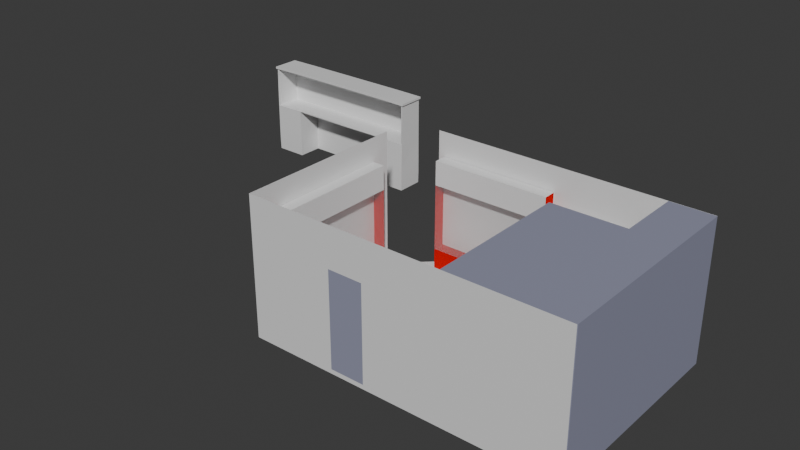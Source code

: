 # Source: Gudda_1.blend  (saved by Blender 4.2.66; exported with 4.5.12 LTS)
import bpy
from mathutils import Matrix  # noqa: F401  (used for matrix-valued properties, if any)

bpy.ops.wm.read_factory_settings(use_empty=True)
scene = bpy.context.scene
scene.name = 'Scene'

# ---- collections
col_x = bpy.data.collections.new('Ломбард'); scene.collection.children.link(col_x)

# ---- materials (node trees are filled in below, after node groups)
mat_redwood = bpy.data.materials.new('RedWood')
mat_redwood.alpha_threshold = 0.0
mat_redwood.use_transparent_shadow = False
mat_redwood.roughness = 0.5
mat_redwood.line_color = (0.0, 0.0, 0.0, 1.0)
mat_glasses = bpy.data.materials.new('Glasses')
mat_glasses.surface_render_method = 'BLENDED'
mat_glasses.blend_method = 'BLEND'
mat_glasses.alpha_threshold = 0.1541
mat_glasses.use_transparent_shadow = False
mat_glasses.roughness = 0.005442
mat_whitewood = bpy.data.materials.new('WhiteWood')
mat_newglass = bpy.data.materials.new('NewGlass')
mat_newglass.volume_intersection_method = 'ACCURATE'
mat_newglass.roughness = 0.04626
mat_graymetall = bpy.data.materials.new('GrayMetall')
mat_whitewall = bpy.data.materials.new('WhiteWall')
mat_grayglass = bpy.data.materials.new('GrayGlass')

# ---- material node trees
mat_redwood.use_nodes = True; mat_redwood.node_tree.nodes.clear()
_N = mat_redwood.node_tree.nodes; _L = mat_redwood.node_tree.links
n0 = _N.new('ShaderNodeOutputMaterial'); n0.name = 'Material Output'; n0.location = (300, 300)
n1 = _N.new('ShaderNodeBsdfPrincipled'); n1.name = 'Principled BSDF'; n1.location = (158, 96)
n1.inputs[0].default_value = (0.8024, 0.0, 0.02028, 1.0)
n1.inputs[3].default_value = 1.45
n2 = _N.new('ShaderNodeBsdfAnisotropic'); n2.name = 'Glossy BSDF'; n2.location = (-246, 307)
n2.distribution = 'GGX'
n2.inputs[0].default_value = (0.8003, 0.0, 0.001046, 1.0)
n2.inputs[1].default_value = 0.7385
n3 = _N.new('ShaderNodeBsdfDiffuse'); n3.name = 'Diffuse BSDF'; n3.location = (-248, 104)
n3.inputs[0].default_value = (0.8005, 0.0004819, 0.0, 1.0)
n4 = _N.new('ShaderNodeMixShader'); n4.name = 'Mix Shader'; n4.location = (2, 231)
_L.new(n2.outputs[0], n4.inputs[1])
_L.new(n3.outputs[0], n4.inputs[2])
_L.new(n4.outputs[0], n0.inputs[0])
n0.is_active_output = True
mat_glasses.use_nodes = True; mat_glasses.node_tree.nodes.clear()
_N = mat_glasses.node_tree.nodes; _L = mat_glasses.node_tree.links
n0 = _N.new('ShaderNodeOutputMaterial'); n0.name = 'Material Output'; n0.location = (300, 300)
n1 = _N.new('ShaderNodeBsdfGlass'); n1.name = 'Glass BSDF'; n1.location = (-103, 252)
n1.inputs[0].default_value = (0.8967, 0.9752, 1.0, 1.0)
n1.inputs[1].default_value = 0.04724
n1.inputs[2].default_value = 1.6
n2 = _N.new('ShaderNodeBsdfDiffuse'); n2.name = 'Diffuse BSDF'; n2.location = (-101, 52)
n2.inputs[0].default_value = (0.2281, 0.6034, 0.8009, 1.0)
n3 = _N.new('ShaderNodeMixShader'); n3.name = 'Mix Shader'; n3.location = (102, 258)
n3.inputs[0].default_value = 0.007874
_L.new(n2.outputs[0], n3.inputs[2])
_L.new(n1.outputs[0], n3.inputs[1])
_L.new(n3.outputs[0], n0.inputs[0])
n0.is_active_output = True
mat_whitewood.use_nodes = True; mat_whitewood.node_tree.nodes.clear()
_N = mat_whitewood.node_tree.nodes; _L = mat_whitewood.node_tree.links
n0 = _N.new('ShaderNodeBsdfPrincipled'); n0.name = 'Principled BSDF'; n0.location = (10, 300)
n1 = _N.new('ShaderNodeOutputMaterial'); n1.name = 'Material Output'; n1.location = (300, 300)
_L.new(n0.outputs[0], n1.inputs[0])
n1.is_active_output = True
mat_newglass.use_nodes = True; mat_newglass.node_tree.nodes.clear()
_N = mat_newglass.node_tree.nodes; _L = mat_newglass.node_tree.links
n0 = _N.new('ShaderNodeBsdfPrincipled'); n0.name = 'Principled BSDF'; n0.location = (10, 300)
n0.inputs[3].default_value = 3.5
n0.inputs[4].default_value = 0.1969
n1 = _N.new('ShaderNodeOutputMaterial'); n1.name = 'Material Output'; n1.location = (300, 300)
_L.new(n0.outputs[0], n1.inputs[0])
n1.is_active_output = True
mat_graymetall.use_nodes = True; mat_graymetall.node_tree.nodes.clear()
_N = mat_graymetall.node_tree.nodes; _L = mat_graymetall.node_tree.links
n0 = _N.new('ShaderNodeBsdfPrincipled'); n0.name = 'Principled BSDF'; n0.location = (10, 300)
n0.inputs[0].default_value = (0.2985, 0.3073, 0.4147, 1.0)
n1 = _N.new('ShaderNodeOutputMaterial'); n1.name = 'Material Output'; n1.location = (300, 300)
_L.new(n0.outputs[0], n1.inputs[0])
n1.is_active_output = True
mat_whitewall.use_nodes = True; mat_whitewall.node_tree.nodes.clear()
_N = mat_whitewall.node_tree.nodes; _L = mat_whitewall.node_tree.links
n0 = _N.new('ShaderNodeBsdfPrincipled'); n0.name = 'Principled BSDF'; n0.location = (10, 300)
n1 = _N.new('ShaderNodeOutputMaterial'); n1.name = 'Material Output'; n1.location = (300, 300)
_L.new(n0.outputs[0], n1.inputs[0])
n1.is_active_output = True
mat_grayglass.use_nodes = True; mat_grayglass.node_tree.nodes.clear()
_N = mat_grayglass.node_tree.nodes; _L = mat_grayglass.node_tree.links
n0 = _N.new('ShaderNodeBsdfPrincipled'); n0.name = 'Principled BSDF'; n0.location = (10, 300)
n0.inputs[0].default_value = (0.3933, 0.3684, 0.3994, 1.0)
n0.inputs[4].default_value = 0.8819
n1 = _N.new('ShaderNodeOutputMaterial'); n1.name = 'Material Output'; n1.location = (300, 300)
_L.new(n0.outputs[0], n1.inputs[0])
n1.is_active_output = True

# ---- world
world_world = bpy.data.worlds.new('World'); scene.world = world_world
world_world.use_nodes = True; world_world.node_tree.nodes.clear()
_N = world_world.node_tree.nodes; _L = world_world.node_tree.links
n0 = _N.new('ShaderNodeOutputWorld'); n0.name = 'World Output'; n0.location = (300, 300)
n1 = _N.new('ShaderNodeBackground'); n1.name = 'Background'; n1.location = (10, 300)
n1.inputs[0].default_value = (0.05088, 0.05088, 0.05088, 1.0)
_L.new(n1.outputs[0], n0.inputs[0])
n0.is_active_output = True
world_world.color = (0.05088, 0.05088, 0.05088)
world_world.sun_shadow_jitter_overblur = 0.0

# ---- meshes
me_cube = bpy.data.meshes.new('Cube')
me_cube.from_pydata([(6.72, 1.476, 2.041), (6.72, 1.476, -1.0), (6.72, -1.0, 2.041), (6.72, -1.0, -1.0), (-1.0, 1.476, 2.041), (-1.0, 1.476, -1.0), (-1.0, -1.0, 2.041), (-1.0, -1.0, -1.0), (6.72, -1.0, 4.151), (-1.0, -1.0, 4.151), (6.72, 1.476, 4.151), (-1.0, 1.476, 4.151), (-1.0, 1.476, 3.225), (6.72, 1.476, 3.225), (6.72, -1.0, 3.225), (-1.0, -1.0, 3.225), (2.79, -1.0, 4.151), (2.79, 1.476, 4.151), (2.79, -1.0, 3.225), (2.79, 1.476, 3.225), (2.327, 1.476, -1.0), (2.327, -1.0, -1.0)], [], [(19, 12, 11, 17), (3, 2, 6, 7, 21), (7, 6, 4, 5), (20, 1, 3, 21), (1, 0, 2, 3), (5, 4, 0, 1, 20), (17, 11, 9, 16), (18, 14, 8, 16), (12, 15, 9, 11), (14, 13, 10, 8), (0, 2, 6, 4), (2, 0, 13, 14), (4, 6, 15, 12), (6, 2, 14, 18, 15), (0, 4, 12, 19, 13), (15, 18, 16, 9), (10, 17, 16, 8), (13, 19, 17, 10), (5, 20, 21, 7)])
me_cube.polygons.foreach_set('material_index', [3, 0, 0, 0, 0, 0, 3, 3, 3, 3, 2, 2, 2, 2, 2, 3, 3, 3, 0])
_uv = me_cube.uv_layers.new(name='UVMap')
_uv.uv.foreach_set('vector', [0.625, 0.375, 0.625, 0.25, 0.625, 0.25, 0.625, 0.375, 0.375, 0.75, 0.625, 0.75, 0.625, 1.0, 0.375, 1.0, 0.375, 0.875, 0.375, 0.0, 0.625, 0.0, 0.625, 0.25, 0.375, 0.25, 0.25, 0.5, 0.375, 0.5, 0.375, 0.75, 0.25, 0.75, 0.375, 0.5, 0.625, 0.5, 0.625, 0.75, 0.375, 0.75, 0.375, 0.25, 0.625, 0.25, 0.625, 0.5, 0.375, 0.5, 0.375, 0.375, 0.75, 0.5, 0.875, 0.5, 0.875, 0.75, 0.75, 0.75, 0.625, 0.875, 0.625, 0.75, 0.625, 0.75, 0.625, 0.875, 0.625, 0.25, 0.625, 0.0, 0.625, 0.0, 0.625, 0.25, 0.625, 0.75, 0.625, 0.5, 0.625, 0.5, 0.625, 0.75, 0.0, 0.0, 0.0, 0.0, 0.0, 0.0, 0.0, 0.0, 0.625, 0.75, 0.625, 0.5, 0.625, 0.5, 0.625, 0.75, 0.625, 0.25, 0.625, 0.0, 0.625, 0.0, 0.625, 0.25, 0.625, 1.0, 0.625, 0.75, 0.625, 0.75, 0.625, 0.875, 0.625, 1.0, 0.625, 0.5, 0.625, 0.25, 0.625, 0.25, 0.625, 0.375, 0.625, 0.5, 0.625, 1.0, 0.625, 0.875, 0.625, 0.875, 0.625, 1.0, 0.625, 0.5, 0.75, 0.5, 0.75, 0.75, 0.625, 0.75, 0.625, 0.5, 0.625, 0.375, 0.625, 0.375, 0.625, 0.5, 0.125, 0.5, 0.25, 0.5, 0.25, 0.75, 0.125, 0.75])
me_cube.materials.append(mat_redwood)
me_cube.materials.append(mat_glasses)
me_cube.materials.append(mat_whitewood)
me_cube.materials.append(mat_newglass)
me_cube.use_mirror_vertex_groups = False
me_cube.update()
me_cube_001 = bpy.data.meshes.new('Cube.001')
me_cube_001.from_pydata([(0.2376, -1.0, -1.0), (0.2376, -1.0, 6.192), (10.17, -1.0, -1.0), (10.17, 1.0, -1.0), (0.2376, -1.0, 2.962), (10.17, 1.0, 2.962), (10.17, -1.0, 2.962), (1.974, -1.0, -1.0), (1.974, -1.0, 6.192), (1.974, 1.0, 2.962), (1.974, -1.0, 2.962), (5.897, -1.0, 2.962), (8.435, -1.0, -1.0), (8.435, -1.0, 2.962), (8.435, 1.0, -1.0), (8.435, 1.0, 2.962), (0.2376, 1.0, 0.9004), (0.2376, 1.0, -0.04979), (0.2376, -1.0, 0.9004), (0.2376, -1.0, -0.04979), (1.974, -1.0, -0.04979), (1.974, -1.0, 0.9004), (10.17, 1.0, -0.04979), (10.17, 1.0, 0.9004), (10.17, -1.0, -0.04979), (10.17, -1.0, 0.9004), (8.435, -1.0, -0.04979), (8.435, -1.0, 0.9004), (10.17, -1.0, 6.192), (8.435, -1.0, 6.192), (5.897, -1.0, 6.192), (0.2376, 1.0, -1.0), (0.2376, 1.0, 6.192), (1.974, 1.0, 6.192), (5.897, 1.0, 6.192), (5.897, 1.0, 2.962), (8.435, 1.0, 6.192), (10.17, 1.0, 6.192), (0.2376, 1.0, 2.962), (5.897, 1.0, -1.0), (1.974, 1.0, -1.0)], [], [(15, 36, 37, 5), (15, 13, 6, 5), (14, 15, 5, 23, 22, 3), (18, 4, 38, 16), (21, 10, 4, 18), (40, 31, 0, 7), (31, 17, 16, 38, 9, 40), (40, 9, 35, 39), (38, 4, 10, 9), (9, 10, 11, 35), (38, 32, 33, 9), (9, 33, 34, 35), (25, 6, 13, 27), (39, 35, 15, 14), (35, 11, 13, 15), (35, 34, 36, 15), (12, 2, 3, 14), (40, 9, 10, 21, 20, 7), (13, 15, 14, 12, 26, 27), (4, 1, 32, 38), (25, 23, 5, 6), (5, 37, 28, 6), (7, 20, 19, 0), (20, 21, 18, 19), (0, 19, 17, 31), (19, 18, 16, 17), (2, 3, 22, 24), (24, 22, 23, 25), (2, 24, 26, 12), (24, 25, 27, 26), (33, 32, 1, 8), (37, 36, 29, 28), (36, 34, 30, 29), (34, 33, 8, 30)])
me_cube_001.polygons.foreach_set('material_index', [0, 2, 0, 2, 2, 0, 0, 0, 2, 2, 0, 0, 2, 0, 2, 0, 0, 2, 2, 2, 2, 2, 2, 2, 2, 2, 2, 2, 2, 2, 2, 2, 2, 2])
_uv = me_cube_001.uv_layers.new(name='UVMap')
_uv.uv.foreach_set('vector', [0.0, 0.0, 0.0, 0.0, 0.0, 0.0, 0.0, 0.0, 0.3254, 0.5, 0.3254, 0.75, 0.375, 0.75, 0.375, 0.5, 0.375, 0.4504, 0.375, 0.4504, 0.375, 0.5, 0.375, 0.5, 0.375, 0.5, 0.375, 0.5, 0.375, 0.0, 0.375, 0.0, 0.375, 0.25, 0.375, 0.25, 0.0, 0.0, 0.0, 0.0, 0.0, 0.0, 0.0, 0.0, 0.0, 0.0, 0.0, 0.0, 0.0, 0.0, 0.0, 0.0, 0.375, 0.25, 0.375, 0.25, 0.375, 0.25, 0.375, 0.25, 0.375, 0.3132, 0.375, 0.3132, 0.375, 0.3132, 0.375, 0.3132, 0.375, 0.3965, 0.375, 0.3965, 0.125, 0.5, 0.125, 0.75, 0.1882, 0.75, 0.1882, 0.5, 0.1882, 0.5, 0.1882, 0.75, 0.2715, 0.75, 0.2715, 0.5, 0.0, 0.0, 0.0, 0.0, 0.0, 0.0, 0.0, 0.0, 0.0, 0.0, 0.0, 0.0, 0.0, 0.0, 0.0, 0.0, 0.0, 0.0, 0.0, 0.0, 0.0, 0.0, 0.0, 0.0, 0.375, 0.3965, 0.375, 0.3965, 0.375, 0.4504, 0.375, 0.4504, 0.2715, 0.5, 0.2715, 0.75, 0.3254, 0.75, 0.3254, 0.5, 0.0, 0.0, 0.0, 0.0, 0.0, 0.0, 0.0, 0.0, 0.0, 0.0, 0.0, 0.0, 0.0, 0.0, 0.0, 0.0, 0.0, 0.0, 0.0, 0.0, 0.0, 0.0, 0.0, 0.0, 0.0, 0.0, 0.0, 0.0, 0.0, 0.0, 0.0, 0.0, 0.0, 0.0, 0.0, 0.0, 0.0, 0.0, 0.0, 0.0, 0.0, 0.0, 0.0, 0.0, 0.0, 0.0, 0.0, 0.0, 0.0, 0.0, 0.0, 0.0, 0.0, 0.0, 0.0, 0.0, 0.375, 0.5, 0.625, 0.5, 0.625, 0.75, 0.375, 0.75, 0.0, 0.0, 0.0, 0.0, 0.0, 0.0, 0.0, 0.0, 0.0, 0.0, 0.0, 0.0, 0.0, 0.0, 0.0, 0.0, 0.375, 0.0, 0.375, 0.0, 0.375, 0.25, 0.375, 0.25, 0.375, 0.0, 0.375, 0.0, 0.375, 0.25, 0.375, 0.25, 0.0, 0.0, 0.0, 0.0, 0.0, 0.0, 0.0, 0.0, 0.0, 0.0, 0.0, 0.0, 0.0, 0.0, 0.0, 0.0, 0.0, 0.0, 0.0, 0.0, 0.0, 0.0, 0.0, 0.0, 0.0, 0.0, 0.0, 0.0, 0.0, 0.0, 0.0, 0.0, 0.8118, 0.5, 0.875, 0.5, 0.875, 0.75, 0.8118, 0.75, 0.625, 0.5, 0.6745, 0.5, 0.6745, 0.75, 0.625, 0.75, 0.6745, 0.5, 0.7285, 0.5, 0.7285, 0.75, 0.6745, 0.75, 0.7285, 0.5, 0.8118, 0.5, 0.8118, 0.75, 0.7285, 0.75])
me_cube_001.materials.append(mat_redwood)
me_cube_001.materials.append(mat_glasses)
me_cube_001.materials.append(mat_whitewood)
me_cube_001.materials.append(mat_newglass)
me_cube_001.update()
me_cube_002 = bpy.data.meshes.new('Cube.002')
me_cube_002.from_pydata([(10.17, -1.0, -1.0), (10.17, -1.0, 6.173), (10.17, 1.0, -1.0), (10.17, 1.0, 6.173), (10.17, 1.0, 2.988), (10.17, -1.0, 2.988), (12.07, 1.0, 6.173), (12.07, 1.0, -1.0), (12.07, -1.0, -1.0), (12.07, -1.0, 6.173), (12.07, -1.0, 2.988), (12.07, 1.0, 2.988)], [], [(1, 9, 6, 3), (5, 10, 11, 4), (9, 10, 11, 7, 6), (7, 11, 10, 8), (3, 6, 7, 2), (2, 0, 8, 7), (3, 2, 4, 5, 1), (5, 4, 2, 0)])
me_cube_002.polygons.foreach_set('material_index', [2, 2, 2, 2, 0, 2, 2, 2])
_uv = me_cube_002.uv_layers.new(name='UVMap')
_uv.uv.foreach_set('vector', [0.625, 0.75, 0.625, 0.75, 0.625, 0.5, 0.625, 0.5, 0.375, 0.75, 0.0, 0.0, 0.0, 0.0, 0.375, 0.5, 0.0, 0.0, 0.0, 0.0, 0.0, 0.0, 0.0, 0.0, 0.0, 0.0, 0.375, 0.5, 0.375, 0.5, 0.375, 0.75, 0.375, 0.75, 0.0, 0.0, 0.0, 0.0, 0.0, 0.0, 0.0, 0.0, 0.0, 0.0, 0.0, 0.0, 0.0, 0.0, 0.0, 0.0, 0.0, 0.0, 0.0, 0.0, 0.0, 0.0, 0.0, 0.0, 0.0, 0.0, 0.0, 0.0, 0.0, 0.0, 0.0, 0.0, 0.0, 0.0])
me_cube_002.materials.append(mat_redwood)
me_cube_002.materials.append(mat_glasses)
me_cube_002.materials.append(mat_whitewood)
me_cube_002.materials.append(mat_newglass)
me_cube_002.update()
me_cube_004 = bpy.data.meshes.new('Cube.004')
me_cube_004.from_pydata([(-1.0, -0.8068, -1.0), (1.0, -0.3868, -0.03741), (-1.0, 0.5209, -1.0), (1.0, -0.3868, 0.3098), (1.0, -0.8068, -1.0), (1.0, -0.3868, 0.657), (1.0, 0.5209, -1.0), (1.0, -0.3868, 1.004), (1.0, -0.3868, 1.352), (1.0, -0.3868, 1.699), (1.0, 0.5209, -0.03741), (1.0, 0.5209, 0.3098), (-1.0, 0.07047, -1.0), (-1.0, -0.3868, -1.0), (1.0, 0.5209, 0.657), (1.0, 0.5209, 1.004), (1.0, -0.3868, -1.0), (1.0, 0.07047, -1.0), (1.0, 0.5209, 1.352), (1.0, 0.5209, 1.699), (-1.0, 0.5209, -0.03741), (-1.0, 0.5209, 0.3098), (-1.0, 0.5209, 0.657), (-1.0, 0.5209, 1.004), (-1.0, 0.5209, 1.352), (-1.0, 0.5209, 1.699), (1.0, -0.8068, -0.03741), (1.0, -0.8068, 0.3098), (1.0, -0.8068, 0.657), (1.0, -0.8068, 1.004), (1.0, -0.8068, 1.352), (1.0, -0.8068, 1.699), (-1.0, -0.8068, 2.434), (-1.0, -0.3868, 2.434), (1.0, 0.5209, 2.434), (-1.0, 0.5209, 2.434), (1.0, -0.8068, 2.434), (1.0, -0.3868, 2.434), (-1.0, 0.07047, 2.434), (1.0, 0.07047, 2.434), (1.0, -0.3868, -0.321), (-1.0, 0.07047, -0.321), (1.0, -0.8068, -0.321), (1.0, 0.07047, -0.321), (-1.0, 0.5209, -0.321), (1.0, 0.5209, -0.321), (-1.0, -0.8068, -0.321), (-1.0, -0.3868, -0.321), (1.0, 0.07047, -0.03741), (1.0, 0.07047, 0.3098), (1.0, 0.07047, 0.657), (1.0, 0.07047, 1.004), (1.0, 0.07047, 1.352), (1.0, 0.07047, 1.699), (-1.0, -0.3868, -0.03741), (-1.0, -0.3868, 0.3098), (-1.0, -0.3868, 0.657), (-1.0, -0.3868, 1.004), (-1.0, -0.3868, 1.352), (-1.0, -0.3868, 1.699), (-1.0, -0.8068, -0.03741), (-1.0, -0.8068, 0.3098), (-1.0, -0.8068, 0.657), (-1.0, -0.8068, 1.004), (-1.0, -0.8068, 1.352), (-1.0, -0.8068, 1.699), (-1.0, 0.07047, 1.699), (-1.0, 0.07047, 1.352), (-1.0, 0.07047, 1.004), (-1.0, 0.07047, 0.657), (-1.0, 0.07047, 0.3098), (-1.0, 0.07047, -0.03741)], [], [(29, 30, 64, 63), (28, 29, 63, 62), (27, 28, 62, 61), (20, 21, 11, 10), (13, 16, 4, 0), (44, 20, 10, 45), (58, 67, 66, 59), (45, 10, 48, 43), (47, 41, 71, 54), (54, 71, 70, 55), (42, 26, 60, 46), (53, 39, 37, 9), (11, 14, 50, 49), (46, 47, 54, 60), (30, 31, 65, 64), (62, 56, 57, 63), (2, 6, 17, 12), (12, 17, 16, 13), (26, 27, 61, 60), (61, 55, 56, 62), (21, 22, 14, 11), (63, 57, 58, 64), (9, 37, 36, 31), (66, 25, 35, 38), (25, 35, 34, 19), (55, 70, 69, 56), (31, 36, 32, 65), (35, 38, 39, 34), (59, 66, 38, 33), (19, 34, 39, 53), (16, 40, 42, 4), (10, 11, 49, 48), (6, 45, 43, 17), (17, 43, 40, 16), (56, 69, 68, 57), (65, 59, 33, 32), (38, 33, 37, 39), (64, 58, 59, 65), (0, 13, 47, 46), (12, 2, 44, 41), (15, 18, 52, 51), (13, 12, 41, 47), (2, 44, 45, 6), (18, 19, 53, 52), (4, 42, 46, 0), (33, 32, 36, 37), (57, 68, 67, 58), (60, 54, 55, 61), (14, 15, 51, 50), (22, 23, 15, 14), (23, 24, 18, 15), (24, 25, 19, 18), (41, 44, 20, 71), (71, 20, 21, 70), (70, 21, 22, 69), (69, 22, 23, 68), (68, 23, 24, 67), (67, 24, 25, 66), (40, 1, 26, 42), (1, 3, 27, 26), (3, 5, 28, 27), (5, 7, 29, 28), (7, 8, 30, 29), (8, 9, 31, 30), (43, 48, 1, 40), (48, 49, 3, 1), (49, 50, 5, 3), (50, 51, 7, 5), (51, 52, 8, 7), (52, 53, 9, 8), (59, 9, 31, 65), (66, 53, 9, 59), (53, 66, 25, 19)])
me_cube_004.polygons.foreach_set('material_index', [0, 0, 0, 0, 0, 0, 2, 3, 2, 2, 0, 2, 3, 2, 0, 2, 0, 0, 0, 2, 0, 2, 2, 2, 0, 2, 0, 2, 2, 2, 0, 3, 0, 0, 2, 2, 2, 2, 0, 0, 3, 0, 0, 3, 0, 2, 2, 2, 3, 0, 0, 0, 2, 2, 2, 2, 2, 2, 3, 3, 3, 3, 3, 3, 3, 3, 3, 3, 3, 3, 3, 3, 3])
_uv = me_cube_004.uv_layers.new(name='UVMap')
_uv.uv.foreach_set('vector', [0.375, 0.75, 0.375, 0.75, 0.125, 0.75, 0.125, 0.75, 0.375, 0.75, 0.375, 0.75, 0.125, 0.75, 0.125, 0.75, 0.375, 0.75, 0.375, 0.75, 0.125, 0.75, 0.125, 0.75, 0.125, 0.5, 0.125, 0.5, 0.375, 0.5, 0.375, 0.5, 0.125, 0.6667, 0.375, 0.6667, 0.375, 0.75, 0.125, 0.75, 0.125, 0.5, 0.125, 0.5, 0.375, 0.5, 0.375, 0.5, 0.125, 0.6667, 0.125, 0.5833, 0.125, 0.5833, 0.125, 0.6667, 0.375, 0.5, 0.375, 0.5, 0.375, 0.5833, 0.375, 0.5833, 0.125, 0.6667, 0.125, 0.5833, 0.125, 0.5833, 0.125, 0.6667, 0.125, 0.6667, 0.125, 0.5833, 0.125, 0.5833, 0.125, 0.6667, 0.375, 0.75, 0.375, 0.75, 0.125, 0.75, 0.125, 0.75, 0.375, 0.5833, 0.375, 0.5833, 0.375, 0.6667, 0.375, 0.6667, 0.375, 0.5, 0.375, 0.5, 0.375, 0.5833, 0.375, 0.5833, 0.125, 0.75, 0.125, 0.6667, 0.125, 0.6667, 0.125, 0.75, 0.375, 0.75, 0.375, 0.75, 0.125, 0.75, 0.125, 0.75, 0.125, 0.75, 0.125, 0.6667, 0.125, 0.6667, 0.125, 0.75, 0.125, 0.5, 0.375, 0.5, 0.375, 0.5833, 0.125, 0.5833, 0.125, 0.5833, 0.375, 0.5833, 0.375, 0.6667, 0.125, 0.6667, 0.375, 0.75, 0.375, 0.75, 0.125, 0.75, 0.125, 0.75, 0.125, 0.75, 0.125, 0.6667, 0.125, 0.6667, 0.125, 0.75, 0.125, 0.5, 0.125, 0.5, 0.375, 0.5, 0.375, 0.5, 0.125, 0.75, 0.125, 0.6667, 0.125, 0.6667, 0.125, 0.75, 0.375, 0.6667, 0.375, 0.6667, 0.375, 0.75, 0.375, 0.75, 0.125, 0.5833, 0.125, 0.5, 0.125, 0.5, 0.125, 0.5833, 0.125, 0.5, 0.125, 0.5, 0.375, 0.5, 0.375, 0.5, 0.125, 0.6667, 0.125, 0.5833, 0.125, 0.5833, 0.125, 0.6667, 0.375, 0.75, 0.375, 0.75, 0.125, 0.75, 0.125, 0.75, 0.125, 0.5, 0.125, 0.5833, 0.375, 0.5833, 0.375, 0.5, 0.125, 0.6667, 0.125, 0.5833, 0.125, 0.5833, 0.125, 0.6667, 0.375, 0.5, 0.375, 0.5, 0.375, 0.5833, 0.375, 0.5833, 0.375, 0.6667, 0.375, 0.6667, 0.375, 0.75, 0.375, 0.75, 0.375, 0.5, 0.375, 0.5, 0.375, 0.5833, 0.375, 0.5833, 0.375, 0.5, 0.375, 0.5, 0.375, 0.5833, 0.375, 0.5833, 0.375, 0.5833, 0.375, 0.5833, 0.375, 0.6667, 0.375, 0.6667, 0.125, 0.6667, 0.125, 0.5833, 0.125, 0.5833, 0.125, 0.6667, 0.125, 0.75, 0.125, 0.6667, 0.125, 0.6667, 0.125, 0.75, 0.125, 0.5833, 0.125, 0.6667, 0.375, 0.6667, 0.375, 0.5833, 0.125, 0.75, 0.125, 0.6667, 0.125, 0.6667, 0.125, 0.75, 0.125, 0.75, 0.125, 0.6667, 0.125, 0.6667, 0.125, 0.75, 0.125, 0.5833, 0.125, 0.5, 0.125, 0.5, 0.125, 0.5833, 0.375, 0.5, 0.375, 0.5, 0.375, 0.5833, 0.375, 0.5833, 0.125, 0.6667, 0.125, 0.5833, 0.125, 0.5833, 0.125, 0.6667, 0.125, 0.5, 0.125, 0.5, 0.375, 0.5, 0.375, 0.5, 0.375, 0.5, 0.375, 0.5, 0.375, 0.5833, 0.375, 0.5833, 0.375, 0.75, 0.375, 0.75, 0.125, 0.75, 0.125, 0.75, 0.125, 0.6667, 0.125, 0.75, 0.375, 0.75, 0.375, 0.6667, 0.125, 0.6667, 0.125, 0.5833, 0.125, 0.5833, 0.125, 0.6667, 0.125, 0.75, 0.125, 0.6667, 0.125, 0.6667, 0.125, 0.75, 0.375, 0.5, 0.375, 0.5, 0.375, 0.5833, 0.375, 0.5833, 0.125, 0.5, 0.125, 0.5, 0.375, 0.5, 0.375, 0.5, 0.125, 0.5, 0.125, 0.5, 0.375, 0.5, 0.375, 0.5, 0.125, 0.5, 0.125, 0.5, 0.375, 0.5, 0.375, 0.5, 0.125, 0.5833, 0.125, 0.5, 0.125, 0.5, 0.125, 0.5833, 0.125, 0.5833, 0.125, 0.5, 0.125, 0.5, 0.125, 0.5833, 0.125, 0.5833, 0.125, 0.5, 0.125, 0.5, 0.125, 0.5833, 0.125, 0.5833, 0.125, 0.5, 0.125, 0.5, 0.125, 0.5833, 0.125, 0.5833, 0.125, 0.5, 0.125, 0.5, 0.125, 0.5833, 0.125, 0.5833, 0.125, 0.5, 0.125, 0.5, 0.125, 0.5833, 0.375, 0.6667, 0.375, 0.6667, 0.375, 0.75, 0.375, 0.75, 0.375, 0.6667, 0.375, 0.6667, 0.375, 0.75, 0.375, 0.75, 0.375, 0.6667, 0.375, 0.6667, 0.375, 0.75, 0.375, 0.75, 0.375, 0.6667, 0.375, 0.6667, 0.375, 0.75, 0.375, 0.75, 0.375, 0.6667, 0.375, 0.6667, 0.375, 0.75, 0.375, 0.75, 0.375, 0.6667, 0.375, 0.6667, 0.375, 0.75, 0.375, 0.75, 0.375, 0.5833, 0.375, 0.5833, 0.375, 0.6667, 0.375, 0.6667, 0.375, 0.5833, 0.375, 0.5833, 0.375, 0.6667, 0.375, 0.6667, 0.375, 0.5833, 0.375, 0.5833, 0.375, 0.6667, 0.375, 0.6667, 0.375, 0.5833, 0.375, 0.5833, 0.375, 0.6667, 0.375, 0.6667, 0.375, 0.5833, 0.375, 0.5833, 0.375, 0.6667, 0.375, 0.6667, 0.375, 0.5833, 0.375, 0.5833, 0.375, 0.6667, 0.375, 0.6667, 0.0, 0.0, 0.0, 0.0, 0.0, 0.0, 0.0, 0.0, 0.0, 0.0, 0.0, 0.0, 0.0, 0.0, 0.0, 0.0, 0.0, 0.0, 0.0, 0.0, 0.0, 0.0, 0.0, 0.0])
me_cube_004.materials.append(mat_redwood)
me_cube_004.materials.append(mat_glasses)
me_cube_004.materials.append(mat_whitewood)
me_cube_004.materials.append(mat_newglass)
me_cube_004.update()
me_cube_005 = bpy.data.meshes.new('Cube.005')
me_cube_005.from_pydata([(0.4014, -1.067, -1.0), (0.4014, -1.067, 5.468), (0.4014, 2.35, -1.0), (0.4014, 2.35, 5.468), (2.31, -1.067, 5.468), (0.4014, 5.576, 5.468), (0.4014, 5.576, -1.0), (2.31, 5.576, -1.0), (2.31, 5.576, 5.468), (2.31, 2.35, 5.468), (2.31, 2.35, -1.0), (2.31, -1.067, -1.0), (5.775, 2.35, 5.468), (5.775, 5.576, 5.468), (5.775, 5.576, -1.0), (5.775, 2.35, -1.0), (5.775, -1.067, -1.0), (5.775, -1.067, 5.468), (3.788, 5.576, 5.468), (3.788, 5.576, -1.0), (3.788, 2.35, 5.468), (3.788, 2.35, -1.0), (5.775, 8.534, 5.468), (5.775, 8.534, -1.0), (3.788, 8.534, 5.468), (3.788, 8.534, -1.0), (5.775, 7.055, -1.0), (5.775, 7.055, 5.468), (3.788, 7.055, 5.468), (3.788, 7.548, 3.649), (0.4014, -1.067, 3.649), (0.4014, 2.35, 3.649), (0.4014, 5.576, 3.649), (2.31, 5.576, 3.649), (5.775, 5.576, 3.649), (5.775, -1.067, 3.649), (3.788, 5.576, 3.649), (5.775, 8.534, 3.649), (3.788, 8.534, 3.649), (2.31, -1.067, 3.649), (0.4014, 3.963, -1.0), (0.4014, 3.963, 5.468), (5.775, 3.963, 5.468), (3.788, 3.963, -1.0), (3.788, 3.963, 5.468), (2.31, 3.963, -1.0), (2.31, 3.963, 5.468), (5.775, 3.963, -1.0), (0.4014, 3.963, 3.649), (0.4014, 0.6415, -1.0), (0.4014, 0.6415, 5.468), (2.31, 0.6415, -1.0), (5.775, 0.6415, -1.0), (2.31, 0.6415, 5.468), (5.775, 0.6415, 5.468), (0.4014, 0.6415, 3.649), (0.4014, 5.465, 3.539), (0.4014, 5.465, -0.8894), (0.4014, 4.074, -0.8894), (0.4014, 4.074, 3.539), (0.4014, 2.241, 3.544), (0.4014, 2.241, -0.8947), (0.4014, 0.7503, 3.544), (0.4014, 0.7503, -0.8947), (0.4014, 5.355, 3.401), (0.4014, 5.355, -0.7517), (0.4014, 4.184, -0.7517), (0.4014, 4.184, 3.401), (0.4014, 2.131, 3.427), (0.4014, 2.131, -0.7779), (0.4014, 0.8609, 3.427), (0.4014, 0.8609, -0.7779), (0.4014, 2.443, 3.539), (0.4014, 2.443, -0.8901), (0.4014, 3.87, -0.8901), (0.4014, 3.87, 3.539), (0.4014, 0.563, -0.9049), (0.4014, -0.9888, -0.9049), (0.4014, -0.9888, 3.554), (0.4014, 0.563, 3.554), (0.4014, 5.498, 5.381), (0.4014, 5.498, 3.737), (0.4014, 4.041, 3.737), (0.4014, 4.041, 5.381), (0.4014, 3.896, 5.393), (0.4014, 2.417, 5.393), (0.4014, 2.417, 3.725), (0.4014, 3.896, 3.725), (0.4014, 0.7135, 5.392), (0.4014, 2.278, 5.392), (0.4014, 2.278, 3.726), (0.4014, 0.7135, 3.726), (0.4014, -0.9832, 3.739), (0.4014, -0.9832, 5.379), (0.4014, 0.5574, 5.379), (0.4014, 0.5574, 3.739), (3.788, 7.548, -1.0), (3.788, 5.721, 3.238), (3.788, 5.721, -0.7256), (3.788, 7.403, 3.238), (3.788, 7.403, -0.7256)], [], [(55, 50, 88, 91), (45, 40, 6, 7), (39, 4, 1, 30), (49, 51, 11, 0), (53, 50, 1, 4), (32, 5, 8, 33), (41, 46, 8, 5), (32, 48, 82, 81), (53, 4, 17, 54), (42, 47, 14, 34, 13), (52, 54, 17, 35, 16), (10, 9, 12, 15), (44, 20, 12, 42), (39, 11, 16, 35), (51, 10, 15, 52), (20, 21, 15, 12), (43, 19, 14, 47), (45, 7, 19, 43), (9, 10, 21, 20), (46, 9, 20, 44), (33, 8, 18, 36), (38, 24, 22, 37), (25, 38, 37, 23), (7, 33, 36, 19), (4, 39, 35, 17), (40, 48, 59, 58), (6, 32, 33, 7), (11, 39, 30, 0), (31, 2, 61, 60), (2, 31, 72, 73), (8, 46, 44, 18), (10, 45, 43, 21), (21, 43, 47, 15), (18, 44, 42, 13), (12, 15, 47, 42), (3, 41, 84, 85), (3, 9, 46, 41), (10, 2, 40, 45), (55, 49, 76, 79), (11, 51, 52, 16), (15, 12, 54, 52), (9, 53, 54, 12), (9, 3, 50, 53), (2, 10, 51, 49), (50, 55, 95, 94), (59, 56, 64, 67), (48, 32, 56, 59), (6, 40, 58, 57), (32, 6, 57, 56), (61, 63, 71, 69), (2, 49, 63, 61), (49, 55, 62, 63), (55, 31, 60, 62), (66, 67, 64, 65), (56, 57, 65, 64), (58, 59, 67, 66), (57, 58, 66, 65), (71, 70, 68, 69), (60, 61, 69, 68), (63, 62, 70, 71), (62, 60, 68, 70), (73, 72, 75, 74), (48, 40, 74, 75), (31, 48, 75, 72), (40, 2, 73, 74), (77, 78, 79, 76), (0, 30, 78, 77), (49, 0, 77, 76), (30, 55, 79, 78), (82, 83, 80, 81), (5, 32, 81, 80), (41, 5, 80, 83), (48, 41, 83, 82), (86, 85, 84, 87), (48, 31, 86, 87), (41, 48, 87, 84), (31, 3, 85, 86), (91, 88, 89, 90), (31, 55, 91, 90), (50, 3, 89, 88), (3, 31, 90, 89), (92, 93, 94, 95), (30, 1, 93, 92), (1, 50, 94, 93), (55, 30, 92, 95), (96, 29, 38, 25), (24, 38, 29, 36, 18, 28), (13, 27, 22, 24, 28, 18), (96, 19, 98, 100), (98, 97, 99, 100), (19, 36, 97, 98), (29, 96, 100, 99), (36, 29, 99, 97), (14, 26, 23, 37, 22, 27, 13, 34), (14, 19, 96, 25, 23, 26)])
me_cube_005.polygons.foreach_set('material_index', [0, 0, 0, 0, 0, 1, 0, 0, 0, 0, 0, 0, 0, 0, 0, 0, 0, 0, 0, 0, 1, 0, 0, 1, 0, 0, 1, 0, 0, 0, 0, 0, 0, 0, 0, 0, 0, 0, 0, 0, 0, 0, 0, 0, 0, 0, 0, 0, 0, 0, 0, 0, 0, 2, 0, 0, 0, 2, 0, 0, 0, 2, 0, 0, 0, 2, 0, 0, 0, 2, 0, 0, 0, 2, 0, 0, 0, 2, 0, 0, 0, 2, 0, 0, 0, 1, 1, 0, 0, 0, 1, 1, 1, 0, 0])
_uv = me_cube_005.uv_layers.new(name='UVMap')
_uv.uv.foreach_set('vector', [0.5547, 0.125, 0.625, 0.125, 0.625, 0.125, 0.5547, 0.125, 0.375, 0.5, 0.125, 0.5, 0.125, 0.5, 0.375, 0.5, 0.5547, 0.75, 0.625, 0.75, 0.625, 1.0, 0.5547, 1.0, 0.125, 0.625, 0.375, 0.625, 0.375, 0.75, 0.125, 0.75, 0.625, 0.625, 0.875, 0.625, 0.875, 0.75, 0.625, 0.75, 0.5547, 0.25, 0.625, 0.25, 0.625, 0.5, 0.5547, 0.5, 0.875, 0.5, 0.625, 0.5, 0.625, 0.5, 0.875, 0.5, 0.5547, 0.25, 0.5547, 0.25, 0.5547, 0.25, 0.5547, 0.25, 0.625, 0.625, 0.625, 0.75, 0.625, 0.75, 0.625, 0.625, 0.625, 0.5, 0.375, 0.5, 0.375, 0.5, 0.5547, 0.5, 0.625, 0.5, 0.375, 0.625, 0.625, 0.625, 0.625, 0.75, 0.5547, 0.75, 0.375, 0.75, 0.375, 0.5, 0.625, 0.5, 0.625, 0.5, 0.375, 0.5, 0.625, 0.5, 0.625, 0.5, 0.625, 0.5, 0.625, 0.5, 0.5547, 0.75, 0.375, 0.75, 0.375, 0.75, 0.5547, 0.75, 0.375, 0.625, 0.375, 0.5, 0.375, 0.5, 0.375, 0.625, 0.625, 0.5, 0.375, 0.5, 0.375, 0.5, 0.625, 0.5, 0.375, 0.5, 0.375, 0.5, 0.375, 0.5, 0.375, 0.5, 0.375, 0.5, 0.375, 0.5, 0.375, 0.5, 0.375, 0.5, 0.625, 0.5, 0.375, 0.5, 0.375, 0.5, 0.625, 0.5, 0.625, 0.5, 0.625, 0.5, 0.625, 0.5, 0.625, 0.5, 0.5547, 0.5, 0.625, 0.5, 0.625, 0.5, 0.5547, 0.5, 0.5547, 0.5, 0.625, 0.5, 0.625, 0.5, 0.5547, 0.5, 0.375, 0.5, 0.5547, 0.5, 0.5547, 0.5, 0.375, 0.5, 0.375, 0.5, 0.5547, 0.5, 0.5547, 0.5, 0.375, 0.5, 0.625, 0.75, 0.5547, 0.75, 0.5547, 0.75, 0.625, 0.75, 0.375, 0.25, 0.5547, 0.25, 0.5547, 0.25, 0.375, 0.25, 0.375, 0.25, 0.5547, 0.25, 0.5547, 0.5, 0.375, 0.5, 0.375, 0.75, 0.5547, 0.75, 0.5547, 1.0, 0.375, 1.0, 0.5547, 0.25, 0.375, 0.25, 0.375, 0.25, 0.5547, 0.25, 0.375, 0.25, 0.5547, 0.25, 0.5547, 0.25, 0.375, 0.25, 0.625, 0.5, 0.625, 0.5, 0.625, 0.5, 0.625, 0.5, 0.375, 0.5, 0.375, 0.5, 0.375, 0.5, 0.375, 0.5, 0.375, 0.5, 0.375, 0.5, 0.375, 0.5, 0.375, 0.5, 0.625, 0.5, 0.625, 0.5, 0.625, 0.5, 0.625, 0.5, 0.625, 0.5, 0.375, 0.5, 0.375, 0.5, 0.625, 0.5, 0.875, 0.5, 0.875, 0.5, 0.875, 0.5, 0.875, 0.5, 0.875, 0.5, 0.625, 0.5, 0.625, 0.5, 0.875, 0.5, 0.375, 0.5, 0.125, 0.5, 0.125, 0.5, 0.375, 0.5, 0.5547, 0.125, 0.375, 0.125, 0.375, 0.125, 0.5547, 0.125, 0.375, 0.75, 0.375, 0.625, 0.375, 0.625, 0.375, 0.75, 0.375, 0.5, 0.625, 0.5, 0.625, 0.625, 0.375, 0.625, 0.625, 0.5, 0.625, 0.625, 0.625, 0.625, 0.625, 0.5, 0.625, 0.5, 0.875, 0.5, 0.875, 0.625, 0.625, 0.625, 0.125, 0.5, 0.375, 0.5, 0.375, 0.625, 0.125, 0.625, 0.625, 0.125, 0.5547, 0.125, 0.5547, 0.125, 0.625, 0.125, 0.5547, 0.25, 0.5547, 0.25, 0.5547, 0.25, 0.5547, 0.25, 0.5547, 0.25, 0.5547, 0.25, 0.5547, 0.25, 0.5547, 0.25, 0.125, 0.5, 0.125, 0.5, 0.125, 0.5, 0.125, 0.5, 0.5547, 0.25, 0.375, 0.25, 0.375, 0.25, 0.5547, 0.25, 0.125, 0.5, 0.125, 0.625, 0.125, 0.625, 0.125, 0.5, 0.125, 0.5, 0.125, 0.625, 0.125, 0.625, 0.125, 0.5, 0.375, 0.125, 0.5547, 0.125, 0.5547, 0.125, 0.375, 0.125, 0.5547, 0.125, 0.5547, 0.25, 0.5547, 0.25, 0.5547, 0.125, 0.375, 0.25, 0.5547, 0.25, 0.5547, 0.25, 0.375, 0.25, 0.5547, 0.25, 0.375, 0.25, 0.375, 0.25, 0.5547, 0.25, 0.375, 0.25, 0.5547, 0.25, 0.5547, 0.25, 0.375, 0.25, 0.125, 0.5, 0.125, 0.5, 0.125, 0.5, 0.125, 0.5, 0.375, 0.125, 0.5547, 0.125, 0.5547, 0.25, 0.375, 0.25, 0.5547, 0.25, 0.375, 0.25, 0.375, 0.25, 0.5547, 0.25, 0.375, 0.125, 0.5547, 0.125, 0.5547, 0.125, 0.375, 0.125, 0.5547, 0.125, 0.5547, 0.25, 0.5547, 0.25, 0.5547, 0.125, 0.375, 0.25, 0.5547, 0.25, 0.5547, 0.25, 0.375, 0.25, 0.5547, 0.25, 0.375, 0.25, 0.375, 0.25, 0.5547, 0.25, 0.5547, 0.25, 0.5547, 0.25, 0.5547, 0.25, 0.5547, 0.25, 0.125, 0.5, 0.125, 0.5, 0.125, 0.5, 0.125, 0.5, 0.375, 0.0, 0.5547, 0.0, 0.5547, 0.125, 0.375, 0.125, 0.375, 1.0, 0.5547, 1.0, 0.5547, 1.0, 0.375, 1.0, 0.125, 0.625, 0.125, 0.75, 0.125, 0.75, 0.125, 0.625, 0.5547, 0.0, 0.5547, 0.125, 0.5547, 0.125, 0.5547, 0.0, 0.5547, 0.25, 0.625, 0.25, 0.625, 0.25, 0.5547, 0.25, 0.625, 0.25, 0.5547, 0.25, 0.5547, 0.25, 0.625, 0.25, 0.875, 0.5, 0.875, 0.5, 0.875, 0.5, 0.875, 0.5, 0.5547, 0.25, 0.625, 0.25, 0.625, 0.25, 0.5547, 0.25, 0.5547, 0.25, 0.625, 0.25, 0.625, 0.25, 0.5547, 0.25, 0.5547, 0.25, 0.5547, 0.25, 0.5547, 0.25, 0.5547, 0.25, 0.625, 0.25, 0.5547, 0.25, 0.5547, 0.25, 0.625, 0.25, 0.5547, 0.25, 0.625, 0.25, 0.625, 0.25, 0.5547, 0.25, 0.5547, 0.125, 0.625, 0.125, 0.625, 0.25, 0.5547, 0.25, 0.5547, 0.25, 0.5547, 0.125, 0.5547, 0.125, 0.5547, 0.25, 0.875, 0.625, 0.875, 0.5, 0.875, 0.5, 0.875, 0.625, 0.625, 0.25, 0.5547, 0.25, 0.5547, 0.25, 0.625, 0.25, 0.5547, 0.0, 0.625, 0.0, 0.625, 0.125, 0.5547, 0.125, 0.5547, 1.0, 0.625, 1.0, 0.625, 1.0, 0.5547, 1.0, 0.875, 0.75, 0.875, 0.625, 0.875, 0.625, 0.875, 0.75, 0.5547, 0.125, 0.5547, 0.0, 0.5547, 0.0, 0.5547, 0.125, 0.375, 0.5, 0.5547, 0.5, 0.5547, 0.5, 0.375, 0.5, 0.625, 0.5, 0.5547, 0.5, 0.5547, 0.5, 0.5547, 0.5, 0.625, 0.5, 0.0, 0.0, 0.625, 0.5, 0.0, 0.0, 0.625, 0.5, 0.625, 0.5, 0.0, 0.0, 0.625, 0.5, 0.0, 0.0, 0.0, 0.0, 0.0, 0.0, 0.0, 0.0, 0.375, 0.5, 0.5547, 0.5, 0.5547, 0.5, 0.375, 0.5, 0.375, 0.5, 0.5547, 0.5, 0.5547, 0.5, 0.375, 0.5, 0.5547, 0.5, 0.375, 0.5, 0.375, 0.5, 0.5547, 0.5, 0.5547, 0.5, 0.5547, 0.5, 0.5547, 0.5, 0.5547, 0.5, 0.375, 0.5, 0.0, 0.0, 0.375, 0.5, 0.5547, 0.5, 0.625, 0.5, 0.0, 0.0, 0.625, 0.5, 0.5547, 0.5, 0.375, 0.5, 0.0, 0.0, 0.375, 0.5, 0.375, 0.5, 0.375, 0.5, 0.0, 0.0])
me_cube_005.materials.append(mat_graymetall)
me_cube_005.materials.append(mat_whitewall)
me_cube_005.materials.append(mat_grayglass)
me_cube_005.update()
me_plane = bpy.data.meshes.new('Plane')
me_plane.from_pydata([(-1.0, -1.0, 0.0), (1.0, -1.0, 0.0), (1.0, 0.6983, 0.0), (-1.0, -1.0, 0.6853), (1.0, -1.0, 0.6853), (-0.4648, -1.0, 0.0), (-0.2016, -1.0, 0.0), (-0.4648, -1.0, 0.6853), (-0.2016, -1.0, 0.6853), (-0.4448, -1.0, 0.02136), (-0.2216, -1.0, 0.02136), (-0.4448, -1.0, 0.49), (-0.2216, -1.0, 0.49), (1.0, 0.6983, 0.6843), (-0.7719, 0.6983, 0.0), (-0.7719, 0.6983, 0.6843), (-1.0, 0.424, 0.0), (-1.0, 0.424, 0.6846)], [], [(5, 0, 3, 7), (1, 6, 8, 4), (8, 6, 10, 12), (10, 9, 11, 12), (5, 7, 11, 9), (7, 8, 12, 11), (6, 5, 9, 10), (14, 2, 13, 15), (16, 17, 3, 0)])
me_plane.polygons.foreach_set('material_index', [1, 1, 1, 0, 1, 1, 1, 1, 1])
_uv = me_plane.uv_layers.new(name='UVMap')
_uv.uv.foreach_set('vector', [0.1936, 0.0, 0.0, 0.0, 0.0, 0.0, 0.1936, 0.0, 1.0, 0.0, 0.5269, 0.0, 0.5269, 0.0, 1.0, 0.0, 0.5269, 0.0, 0.5269, 0.0, 0.5269, 0.0, 0.5269, 0.0, 0.5269, 0.0, 0.1936, 0.0, 0.1936, 0.0, 0.5269, 0.0, 0.1936, 0.0, 0.1936, 0.0, 0.1936, 0.0, 0.1936, 0.0, 0.0, 0.0, 0.0, 0.0, 0.0, 0.0, 0.0, 0.0, 0.5269, 0.0, 0.1936, 0.0, 0.1936, 0.0, 0.5269, 0.0, 0.0, 0.0, 0.0, 0.0, 0.0, 0.0, 0.0, 0.0, 0.0, 0.0, 0.0, 0.0, 0.0, 0.0, 0.0, 0.0])
me_plane.materials.append(mat_graymetall)
me_plane.materials.append(mat_whitewall)
me_plane.materials.append(mat_grayglass)
me_plane.update()
me_cube_007 = bpy.data.meshes.new('Cube.007')
me_cube_007.from_pydata([(-1.0, -0.8068, -1.0), (1.0, -0.3868, -0.03741), (-1.0, 0.5209, -1.0), (1.0, -0.3868, 0.3098), (1.0, -0.8068, -1.0), (1.0, -0.3868, 0.657), (1.0, 0.5209, -1.0), (1.0, -0.3868, 1.004), (1.0, -0.3868, 1.352), (1.0, -0.3868, 1.699), (1.0, 0.5209, -0.03741), (1.0, 0.5209, 0.3098), (-1.0, 0.07047, -1.0), (-1.0, -0.3868, -1.0), (1.0, 0.5209, 0.657), (1.0, 0.5209, 1.004), (1.0, -0.3868, -1.0), (1.0, 0.07047, -1.0), (1.0, 0.5209, 1.352), (1.0, 0.5209, 1.699), (-1.0, 0.5209, -0.03741), (-1.0, 0.5209, 0.3098), (-1.0, 0.5209, 0.657), (-1.0, 0.5209, 1.004), (-1.0, 0.5209, 1.352), (-1.0, 0.5209, 1.699), (1.0, -0.8068, -0.03741), (1.0, -0.8068, 0.3098), (1.0, -0.8068, 0.657), (1.0, -0.8068, 1.004), (1.0, -0.8068, 1.352), (1.0, -0.8068, 1.699), (-1.0, -0.8068, 2.434), (-1.0, -0.3868, 2.434), (1.0, 0.5209, 2.434), (-1.0, 0.5209, 2.434), (1.0, -0.8068, 2.434), (1.0, -0.3868, 2.434), (-1.0, 0.07047, 2.434), (1.0, 0.07047, 2.434), (1.0, -0.3868, -0.321), (-1.0, 0.07047, -0.321), (1.0, -0.8068, -0.321), (1.0, 0.07047, -0.321), (-1.0, 0.5209, -0.321), (1.0, 0.5209, -0.321), (-1.0, -0.8068, -0.321), (-1.0, -0.3868, -0.321), (1.0, 0.07047, -0.03741), (1.0, 0.07047, 0.3098), (1.0, 0.07047, 0.657), (1.0, 0.07047, 1.004), (1.0, 0.07047, 1.352), (1.0, 0.07047, 1.699), (-1.0, -0.3868, -0.03741), (-1.0, -0.3868, 0.3098), (-1.0, -0.3868, 0.657), (-1.0, -0.3868, 1.004), (-1.0, -0.3868, 1.352), (-1.0, -0.3868, 1.699), (-1.0, -0.8068, -0.03741), (-1.0, -0.8068, 0.3098), (-1.0, -0.8068, 0.657), (-1.0, -0.8068, 1.004), (-1.0, -0.8068, 1.352), (-1.0, -0.8068, 1.699), (-1.0, 0.07047, 1.699), (-1.0, 0.07047, 1.352), (-1.0, 0.07047, 1.004), (-1.0, 0.07047, 0.657), (-1.0, 0.07047, 0.3098), (-1.0, 0.07047, -0.03741)], [], [(29, 30, 64, 63), (28, 29, 63, 62), (27, 28, 62, 61), (20, 21, 11, 10), (13, 16, 4, 0), (44, 20, 10, 45), (58, 59, 66, 67), (45, 10, 48, 43), (47, 54, 71, 41), (54, 55, 70, 71), (42, 26, 60, 46), (53, 39, 37, 9), (11, 14, 50, 49), (46, 60, 54, 47), (30, 31, 65, 64), (62, 63, 57, 56), (2, 6, 17, 12), (12, 17, 16, 13), (26, 27, 61, 60), (61, 62, 56, 55), (21, 22, 14, 11), (63, 64, 58, 57), (9, 37, 36, 31), (66, 38, 35, 25), (25, 35, 34, 19), (55, 56, 69, 70), (31, 36, 32, 65), (35, 38, 39, 34), (59, 33, 38, 66), (19, 34, 39, 53), (16, 40, 42, 4), (10, 11, 49, 48), (6, 45, 43, 17), (17, 43, 40, 16), (56, 57, 68, 69), (65, 32, 33, 59), (38, 33, 37, 39), (64, 65, 59, 58), (0, 46, 47, 13), (12, 41, 44, 2), (15, 18, 52, 51), (13, 47, 41, 12), (2, 44, 45, 6), (18, 19, 53, 52), (4, 42, 46, 0), (33, 32, 36, 37), (57, 58, 67, 68), (60, 61, 55, 54), (14, 15, 51, 50), (22, 23, 15, 14), (23, 24, 18, 15), (24, 25, 19, 18), (41, 71, 20, 44), (71, 70, 21, 20), (70, 69, 22, 21), (69, 68, 23, 22), (68, 67, 24, 23), (67, 66, 25, 24), (40, 1, 26, 42), (1, 3, 27, 26), (3, 5, 28, 27), (5, 7, 29, 28), (7, 8, 30, 29), (8, 9, 31, 30), (43, 48, 1, 40), (48, 49, 3, 1), (49, 50, 5, 3), (50, 51, 7, 5), (51, 52, 8, 7), (52, 53, 9, 8), (59, 65, 31, 9), (66, 59, 9, 53), (53, 19, 25, 66)])
me_cube_007.polygons.foreach_set('material_index', [0, 0, 0, 0, 0, 0, 2, 3, 2, 2, 0, 2, 3, 2, 0, 2, 0, 0, 0, 2, 0, 2, 2, 2, 0, 2, 0, 2, 2, 2, 0, 3, 0, 0, 2, 2, 2, 2, 0, 0, 3, 0, 0, 3, 0, 2, 2, 2, 3, 0, 0, 0, 2, 2, 2, 2, 2, 2, 3, 3, 3, 3, 3, 3, 3, 3, 3, 3, 3, 3, 3, 3, 3])
_uv = me_cube_007.uv_layers.new(name='UVMap')
_uv.uv.foreach_set('vector', [0.375, 0.75, 0.375, 0.75, 0.125, 0.75, 0.125, 0.75, 0.375, 0.75, 0.375, 0.75, 0.125, 0.75, 0.125, 0.75, 0.375, 0.75, 0.375, 0.75, 0.125, 0.75, 0.125, 0.75, 0.125, 0.5, 0.125, 0.5, 0.375, 0.5, 0.375, 0.5, 0.125, 0.6667, 0.375, 0.6667, 0.375, 0.75, 0.125, 0.75, 0.125, 0.5, 0.125, 0.5, 0.375, 0.5, 0.375, 0.5, 0.125, 0.6667, 0.125, 0.6667, 0.125, 0.5833, 0.125, 0.5833, 0.375, 0.5, 0.375, 0.5, 0.375, 0.5833, 0.375, 0.5833, 0.125, 0.6667, 0.125, 0.6667, 0.125, 0.5833, 0.125, 0.5833, 0.125, 0.6667, 0.125, 0.6667, 0.125, 0.5833, 0.125, 0.5833, 0.375, 0.75, 0.375, 0.75, 0.125, 0.75, 0.125, 0.75, 0.375, 0.5833, 0.375, 0.5833, 0.375, 0.6667, 0.375, 0.6667, 0.375, 0.5, 0.375, 0.5, 0.375, 0.5833, 0.375, 0.5833, 0.125, 0.75, 0.125, 0.75, 0.125, 0.6667, 0.125, 0.6667, 0.375, 0.75, 0.375, 0.75, 0.125, 0.75, 0.125, 0.75, 0.125, 0.75, 0.125, 0.75, 0.125, 0.6667, 0.125, 0.6667, 0.125, 0.5, 0.375, 0.5, 0.375, 0.5833, 0.125, 0.5833, 0.125, 0.5833, 0.375, 0.5833, 0.375, 0.6667, 0.125, 0.6667, 0.375, 0.75, 0.375, 0.75, 0.125, 0.75, 0.125, 0.75, 0.125, 0.75, 0.125, 0.75, 0.125, 0.6667, 0.125, 0.6667, 0.125, 0.5, 0.125, 0.5, 0.375, 0.5, 0.375, 0.5, 0.125, 0.75, 0.125, 0.75, 0.125, 0.6667, 0.125, 0.6667, 0.375, 0.6667, 0.375, 0.6667, 0.375, 0.75, 0.375, 0.75, 0.125, 0.5833, 0.125, 0.5833, 0.125, 0.5, 0.125, 0.5, 0.125, 0.5, 0.125, 0.5, 0.375, 0.5, 0.375, 0.5, 0.125, 0.6667, 0.125, 0.6667, 0.125, 0.5833, 0.125, 0.5833, 0.375, 0.75, 0.375, 0.75, 0.125, 0.75, 0.125, 0.75, 0.125, 0.5, 0.125, 0.5833, 0.375, 0.5833, 0.375, 0.5, 0.125, 0.6667, 0.125, 0.6667, 0.125, 0.5833, 0.125, 0.5833, 0.375, 0.5, 0.375, 0.5, 0.375, 0.5833, 0.375, 0.5833, 0.375, 0.6667, 0.375, 0.6667, 0.375, 0.75, 0.375, 0.75, 0.375, 0.5, 0.375, 0.5, 0.375, 0.5833, 0.375, 0.5833, 0.375, 0.5, 0.375, 0.5, 0.375, 0.5833, 0.375, 0.5833, 0.375, 0.5833, 0.375, 0.5833, 0.375, 0.6667, 0.375, 0.6667, 0.125, 0.6667, 0.125, 0.6667, 0.125, 0.5833, 0.125, 0.5833, 0.125, 0.75, 0.125, 0.75, 0.125, 0.6667, 0.125, 0.6667, 0.125, 0.5833, 0.125, 0.6667, 0.375, 0.6667, 0.375, 0.5833, 0.125, 0.75, 0.125, 0.75, 0.125, 0.6667, 0.125, 0.6667, 0.125, 0.75, 0.125, 0.75, 0.125, 0.6667, 0.125, 0.6667, 0.125, 0.5833, 0.125, 0.5833, 0.125, 0.5, 0.125, 0.5, 0.375, 0.5, 0.375, 0.5, 0.375, 0.5833, 0.375, 0.5833, 0.125, 0.6667, 0.125, 0.6667, 0.125, 0.5833, 0.125, 0.5833, 0.125, 0.5, 0.125, 0.5, 0.375, 0.5, 0.375, 0.5, 0.375, 0.5, 0.375, 0.5, 0.375, 0.5833, 0.375, 0.5833, 0.375, 0.75, 0.375, 0.75, 0.125, 0.75, 0.125, 0.75, 0.125, 0.6667, 0.125, 0.75, 0.375, 0.75, 0.375, 0.6667, 0.125, 0.6667, 0.125, 0.6667, 0.125, 0.5833, 0.125, 0.5833, 0.125, 0.75, 0.125, 0.75, 0.125, 0.6667, 0.125, 0.6667, 0.375, 0.5, 0.375, 0.5, 0.375, 0.5833, 0.375, 0.5833, 0.125, 0.5, 0.125, 0.5, 0.375, 0.5, 0.375, 0.5, 0.125, 0.5, 0.125, 0.5, 0.375, 0.5, 0.375, 0.5, 0.125, 0.5, 0.125, 0.5, 0.375, 0.5, 0.375, 0.5, 0.125, 0.5833, 0.125, 0.5833, 0.125, 0.5, 0.125, 0.5, 0.125, 0.5833, 0.125, 0.5833, 0.125, 0.5, 0.125, 0.5, 0.125, 0.5833, 0.125, 0.5833, 0.125, 0.5, 0.125, 0.5, 0.125, 0.5833, 0.125, 0.5833, 0.125, 0.5, 0.125, 0.5, 0.125, 0.5833, 0.125, 0.5833, 0.125, 0.5, 0.125, 0.5, 0.125, 0.5833, 0.125, 0.5833, 0.125, 0.5, 0.125, 0.5, 0.375, 0.6667, 0.375, 0.6667, 0.375, 0.75, 0.375, 0.75, 0.375, 0.6667, 0.375, 0.6667, 0.375, 0.75, 0.375, 0.75, 0.375, 0.6667, 0.375, 0.6667, 0.375, 0.75, 0.375, 0.75, 0.375, 0.6667, 0.375, 0.6667, 0.375, 0.75, 0.375, 0.75, 0.375, 0.6667, 0.375, 0.6667, 0.375, 0.75, 0.375, 0.75, 0.375, 0.6667, 0.375, 0.6667, 0.375, 0.75, 0.375, 0.75, 0.375, 0.5833, 0.375, 0.5833, 0.375, 0.6667, 0.375, 0.6667, 0.375, 0.5833, 0.375, 0.5833, 0.375, 0.6667, 0.375, 0.6667, 0.375, 0.5833, 0.375, 0.5833, 0.375, 0.6667, 0.375, 0.6667, 0.375, 0.5833, 0.375, 0.5833, 0.375, 0.6667, 0.375, 0.6667, 0.375, 0.5833, 0.375, 0.5833, 0.375, 0.6667, 0.375, 0.6667, 0.375, 0.5833, 0.375, 0.5833, 0.375, 0.6667, 0.375, 0.6667, 0.0, 0.0, 0.0, 0.0, 0.0, 0.0, 0.0, 0.0, 0.0, 0.0, 0.0, 0.0, 0.0, 0.0, 0.0, 0.0, 0.0, 0.0, 0.0, 0.0, 0.0, 0.0, 0.0, 0.0])
me_cube_007.materials.append(mat_redwood)
me_cube_007.materials.append(mat_glasses)
me_cube_007.materials.append(mat_whitewood)
me_cube_007.materials.append(mat_newglass)
me_cube_007.update()
me_plane_001 = bpy.data.meshes.new('Plane.001')
me_plane_001.from_pydata([(-1.0, -1.0, 0.0), (1.0, -1.0, 0.0), (1.0, 0.6983, 0.0), (-0.4112, -1.0, 0.0), (-0.2016, -1.0, 0.0), (-0.7719, 0.6983, 0.0), (-1.0, 0.424, 0.0)], [], [(5, 6, 0, 3, 4, 1, 2)])
me_plane_001.polygons.foreach_set('material_index', [1])
_uv = me_plane_001.uv_layers.new(name='UVMap')
_uv.uv.foreach_set('vector', [0.0, 0.0, 0.0, 0.0, 0.0, 0.0, 0.1936, 0.0, 0.5269, 0.0, 1.0, 0.0, 0.0, 0.0])
me_plane_001.materials.append(mat_graymetall)
me_plane_001.materials.append(mat_whitewall)
me_plane_001.materials.append(mat_grayglass)
me_plane_001.update()
me_cube_010 = bpy.data.meshes.new('Cube.010')
me_cube_010.from_pydata([(-1.0, -1.0, -1.0), (-1.0, -1.0, 13.77), (-1.0, 1.0, -1.0), (-1.0, 1.0, 13.77), (1.0, -1.0, -1.0), (1.0, -1.0, 13.77), (1.0, 1.0, -1.0), (1.0, 1.0, 13.77), (-1.0, -1.0, 3.702), (-1.0, -1.0, 8.92), (-1.0, 1.0, 8.92), (-1.0, 1.0, 3.702), (1.0, 1.0, 8.92), (1.0, 1.0, 3.702), (1.0, -1.0, 8.92), (1.0, -1.0, 3.702)], [], [(9, 10, 3, 1), (10, 12, 7, 3), (12, 7, 5, 14), (2, 0, 4, 6), (7, 3, 1, 5), (8, 15, 13, 11), (9, 14, 12, 10), (6, 13, 15, 4), (13, 12, 14, 15), (2, 6, 13, 11), (11, 13, 12, 10), (0, 2, 11, 8), (8, 11, 10, 9)])
me_cube_010.polygons.foreach_set('material_index', [2, 2, 2, 2, 2, 2, 2, 2, 2, 2, 2, 2, 2])
_uv = me_cube_010.uv_layers.new(name='UVMap')
_uv.uv.foreach_set('vector', [0.5417, 0.0, 0.5417, 0.25, 0.625, 0.25, 0.625, 0.0, 0.5417, 0.25, 0.5417, 0.5, 0.625, 0.5, 0.625, 0.25, 0.5417, 0.5, 0.625, 0.5, 0.625, 0.75, 0.5417, 0.75, 0.125, 0.5, 0.125, 0.75, 0.375, 0.75, 0.375, 0.5, 0.625, 0.5, 0.875, 0.5, 0.875, 0.75, 0.625, 0.75, 0.0, 0.0, 0.0, 0.0, 0.0, 0.0, 0.0, 0.0, 0.0, 0.0, 0.0, 0.0, 0.0, 0.0, 0.0, 0.0, 0.375, 0.5, 0.4583, 0.5, 0.4583, 0.75, 0.375, 0.75, 0.4583, 0.5, 0.5417, 0.5, 0.5417, 0.75, 0.4583, 0.75, 0.375, 0.25, 0.375, 0.5, 0.4583, 0.5, 0.4583, 0.25, 0.4583, 0.25, 0.4583, 0.5, 0.5417, 0.5, 0.5417, 0.25, 0.375, 0.0, 0.375, 0.25, 0.4583, 0.25, 0.4583, 0.0, 0.4583, 0.0, 0.4583, 0.25, 0.5417, 0.25, 0.5417, 0.0])
me_cube_010.materials.append(mat_redwood)
me_cube_010.materials.append(mat_glasses)
me_cube_010.materials.append(mat_whitewood)
me_cube_010.materials.append(mat_newglass)
me_cube_010.update()
me_cube_009 = bpy.data.meshes.new('Cube.009')
me_cube_009.from_pydata([(-4.989, -1.0, -1.0), (-4.989, -1.0, 11.99), (-4.989, 1.0, -1.0), (-4.989, 1.0, 11.99), (1.0, -1.0, -1.0), (1.0, -1.0, 11.99), (1.0, 1.0, -1.0), (1.0, 1.0, 11.99), (-4.989, -1.0, 3.223), (-4.989, 1.0, 3.223), (1.0, 1.0, 3.223), (1.0, -1.0, 3.223), (-4.989, -1.0, 5.036), (-4.989, 1.0, 5.036), (1.0, 1.0, 5.036), (1.0, -1.0, 5.036), (-4.989, -1.0, 7.354), (-4.989, -1.0, 9.673), (-4.989, 1.0, 9.673), (-4.989, 1.0, 7.354), (1.0, 1.0, 9.673), (1.0, 1.0, 7.354), (1.0, -1.0, 9.673), (1.0, -1.0, 7.354), (-4.989, 2.814, 3.223), (-4.989, 2.814, -1.0), (1.0, 2.814, -1.0), (1.0, 2.814, 3.223), (-4.989, 2.814, 5.036), (1.0, 2.814, 5.036)], [], [(17, 1, 3, 18), (18, 3, 7, 20), (20, 7, 5, 22), (22, 5, 1, 17), (2, 6, 4, 0), (7, 3, 1, 5), (4, 11, 8, 0), (6, 10, 11, 4), (2, 9, 24, 25), (0, 8, 9, 2), (11, 15, 12, 8), (10, 14, 15, 11), (14, 10, 27, 29), (8, 12, 13, 9), (15, 23, 16, 12), (23, 22, 17, 16), (14, 21, 23, 15), (21, 20, 22, 23), (13, 19, 21, 14), (19, 18, 20, 21), (12, 16, 19, 13), (16, 17, 18, 19), (25, 24, 27, 26), (24, 28, 29, 27), (10, 6, 26, 27), (13, 14, 29, 28), (6, 2, 25, 26), (9, 13, 28, 24)])
me_cube_009.polygons.foreach_set('material_index', [2, 3, 2, 2, 0, 2, 0, 0, 0, 0, 2, 2, 2, 2, 2, 2, 2, 2, 3, 3, 2, 2, 0, 2, 0, 3, 0, 2])
_uv = me_cube_009.uv_layers.new(name='UVMap')
_uv.uv.foreach_set('vector', [0.5804, 0.0, 0.625, 0.0, 0.625, 0.25, 0.5804, 0.25, 0.5804, 0.25, 0.625, 0.25, 0.625, 0.5, 0.5804, 0.5, 0.5804, 0.5, 0.625, 0.5, 0.625, 0.75, 0.5804, 0.75, 0.5804, 0.75, 0.625, 0.75, 0.625, 1.0, 0.5804, 1.0, 0.125, 0.5, 0.375, 0.5, 0.375, 0.75, 0.125, 0.75, 0.625, 0.5, 0.875, 0.5, 0.875, 0.75, 0.625, 0.75, 0.375, 0.75, 0.4563, 0.75, 0.4563, 1.0, 0.375, 1.0, 0.375, 0.5, 0.4563, 0.5, 0.4563, 0.75, 0.375, 0.75, 0.375, 0.25, 0.4563, 0.25, 0.4563, 0.25, 0.375, 0.25, 0.375, 0.0, 0.4563, 0.0, 0.4563, 0.25, 0.375, 0.25, 0.4563, 0.75, 0.4911, 0.75, 0.4911, 1.0, 0.4563, 1.0, 0.4563, 0.5, 0.4911, 0.5, 0.4911, 0.75, 0.4563, 0.75, 0.4911, 0.5, 0.4563, 0.5, 0.4563, 0.5, 0.4911, 0.5, 0.4563, 0.0, 0.4911, 0.0, 0.4911, 0.25, 0.4563, 0.25, 0.4911, 0.75, 0.5358, 0.75, 0.5358, 1.0, 0.4911, 1.0, 0.5358, 0.75, 0.5804, 0.75, 0.5804, 1.0, 0.5358, 1.0, 0.4911, 0.5, 0.5358, 0.5, 0.5358, 0.75, 0.4911, 0.75, 0.5358, 0.5, 0.5804, 0.5, 0.5804, 0.75, 0.5358, 0.75, 0.4911, 0.25, 0.5358, 0.25, 0.5358, 0.5, 0.4911, 0.5, 0.5358, 0.25, 0.5804, 0.25, 0.5804, 0.5, 0.5358, 0.5, 0.4911, 0.0, 0.5358, 0.0, 0.5358, 0.25, 0.4911, 0.25, 0.5358, 0.0, 0.5804, 0.0, 0.5804, 0.25, 0.5358, 0.25, 0.375, 0.25, 0.4563, 0.25, 0.4563, 0.5, 0.375, 0.5, 0.4563, 0.25, 0.4911, 0.25, 0.4911, 0.5, 0.4563, 0.5, 0.4563, 0.5, 0.375, 0.5, 0.375, 0.5, 0.4563, 0.5, 0.4911, 0.25, 0.4911, 0.5, 0.4911, 0.5, 0.4911, 0.25, 0.375, 0.5, 0.125, 0.5, 0.125, 0.5, 0.375, 0.5, 0.4563, 0.25, 0.4911, 0.25, 0.4911, 0.25, 0.4563, 0.25])
me_cube_009.materials.append(mat_redwood)
me_cube_009.materials.append(mat_glasses)
me_cube_009.materials.append(mat_whitewood)
me_cube_009.materials.append(mat_newglass)
me_cube_009.update()
me_cube_003 = bpy.data.meshes.new('Cube.003')
me_cube_003.from_pydata([(0.1798, -1.058, -0.9423), (0.1669, -1.0, 6.263), (10.23, -1.058, -0.9423), (10.23, 1.058, -0.9423), (0.1559, -1.041, 3.003), (10.23, 1.067, 2.995), (10.25, -1.041, 3.003), (2.032, -1.058, -0.9423), (1.974, -1.0, 6.292), (1.996, 1.087, 3.005), (2.015, -1.041, 3.043), (5.897, -1.0, 3.062), (8.377, -1.058, -0.9423), (8.394, -1.041, 3.043), (8.394, 1.082, -0.9592), (8.413, 1.087, 3.005), (0.1669, 1.071, 0.9004), (0.1669, 1.071, -0.04979), (0.1669, -1.071, 0.9004), (0.1669, -1.071, -0.04979), (2.045, -1.071, -0.04979), (2.045, -1.071, 0.9004), (10.24, 1.071, -0.04979), (10.24, 1.071, 0.9004), (10.24, -1.071, -0.04979), (10.24, -1.071, 0.9004), (8.364, -1.071, -0.04979), (8.364, -1.071, 0.9004), (10.24, -1.0, 6.263), (8.435, -1.0, 6.292), (5.897, -1.0, 6.292), (0.1798, 1.058, -0.9423), (0.1798, 1.058, 6.25), (1.974, 1.071, 6.263), (5.897, 1.071, 6.263), (5.897, 1.089, 3.006), (8.435, 1.071, 6.263), (10.23, 1.058, 6.25), (0.1709, 1.067, 2.995), (5.897, 1.1, -1.0), (2.015, 1.082, -0.9592), (0.2376, -1.0, -1.0), (0.2376, -1.0, 6.192), (10.17, -1.0, -1.0), (10.17, 1.0, -1.0), (0.2376, -1.0, 2.962), (10.17, 1.0, 2.962), (10.17, -1.0, 2.962), (1.974, -1.0, -1.0), (1.974, -1.0, 6.192), (1.974, 1.0, 2.962), (1.974, -1.0, 2.962), (5.897, -1.0, 2.962), (8.435, -1.0, -1.0), (8.435, -1.0, 2.962), (8.435, 1.0, -1.0), (8.435, 1.0, 2.962), (0.2376, 1.0, 0.9004), (0.2376, 1.0, -0.04979), (0.2376, -1.0, 0.9004), (0.2376, -1.0, -0.04979), (1.974, -1.0, -0.04979), (1.974, -1.0, 0.9004), (10.17, 1.0, -0.04979), (10.17, 1.0, 0.9004), (10.17, -1.0, -0.04979), (10.17, -1.0, 0.9004), (8.435, -1.0, -0.04979), (8.435, -1.0, 0.9004), (10.17, -1.0, 6.192), (8.435, -1.0, 6.192), (5.897, -1.0, 6.192), (0.2376, 1.0, -1.0), (0.2376, 1.0, 6.192), (1.974, 1.0, 6.192), (5.897, 1.0, 6.192), (5.897, 1.0, 2.962), (8.435, 1.0, 6.192), (10.17, 1.0, 6.192), (0.2376, 1.0, 2.962), (5.897, 1.0, -1.0), (1.974, 1.0, -1.0), (0.07892, -1.083, 6.263), (1.917, -1.083, 6.294), (10.32, -1.083, 6.263), (8.487, -1.083, 6.294), (5.906, -1.083, 6.294), (0.09212, 1.14, 6.249), (1.917, 1.154, 6.263), (5.906, 1.154, 6.263), (8.487, 1.154, 6.263), (10.31, 1.14, 6.249), (1.917, -1.083, 6.462), (0.07892, -1.083, 6.431), (8.487, -1.083, 6.462), (5.906, -1.083, 6.462), (10.32, -1.083, 6.431), (0.09212, 1.14, 6.417), (1.917, 1.154, 6.431), (5.906, 1.154, 6.431), (8.487, 1.154, 6.431), (10.31, 1.14, 6.417)], [], [(15, 36, 37, 5), (15, 13, 6, 5), (14, 15, 5, 23, 22, 3), (18, 4, 38, 16), (21, 10, 4, 18), (40, 31, 0, 7), (31, 17, 16, 38, 9, 40), (40, 9, 35, 39), (38, 4, 10, 9), (9, 10, 11, 35), (38, 32, 33, 9), (9, 33, 34, 35), (25, 6, 13, 27), (39, 35, 15, 14), (35, 11, 13, 15), (35, 34, 36, 15), (12, 2, 3, 14), (40, 9, 10, 21, 20, 7), (13, 15, 14, 12, 26, 27), (4, 1, 32, 38), (25, 23, 5, 6), (5, 37, 28, 6), (7, 20, 19, 0), (20, 21, 18, 19), (0, 19, 17, 31), (19, 18, 16, 17), (2, 3, 22, 24), (24, 22, 23, 25), (2, 24, 26, 12), (24, 25, 27, 26), (33, 32, 1, 8), (37, 36, 29, 28), (36, 34, 30, 29), (34, 33, 8, 30), (56, 46, 78, 77), (56, 46, 47, 54), (55, 44, 63, 64, 46, 56), (59, 57, 79, 45), (62, 59, 45, 51), (81, 48, 41, 72), (72, 81, 50, 79, 57, 58), (81, 80, 76, 50), (79, 50, 51, 45), (50, 76, 52, 51), (79, 50, 74, 73), (50, 76, 75, 74), (66, 68, 54, 47), (80, 55, 56, 76), (76, 56, 54, 52), (76, 56, 77, 75), (53, 55, 44, 43), (81, 48, 61, 62, 51, 50), (54, 68, 67, 53, 55, 56), (45, 79, 73, 42), (66, 47, 46, 64), (46, 47, 69, 78), (48, 41, 60, 61), (61, 60, 59, 62), (41, 72, 58, 60), (60, 58, 57, 59), (43, 65, 63, 44), (65, 66, 64, 63), (43, 53, 67, 65), (65, 67, 68, 66), (74, 49, 42, 73), (78, 69, 70, 77), (77, 70, 71, 75), (75, 71, 49, 74), (8, 1, 42, 49), (11, 10, 51, 52), (13, 11, 52, 54), (1, 4, 45, 42), (29, 30, 71, 70), (28, 29, 70, 69), (30, 8, 49, 71), (6, 28, 69, 47), (40, 39, 80, 81), (39, 14, 55, 80), (88, 83, 82, 87), (91, 84, 85, 90), (90, 85, 86, 89), (89, 86, 83, 88), (98, 97, 93, 92), (101, 100, 94, 96), (100, 99, 95, 94), (99, 98, 92, 95), (86, 85, 94, 95), (89, 88, 98, 99), (85, 84, 96, 94), (91, 90, 100, 101), (90, 89, 99, 100), (83, 86, 95, 92), (84, 91, 101, 96), (82, 83, 92, 93), (87, 82, 93, 97), (88, 87, 97, 98)])
me_cube_003.polygons.foreach_set('material_index', [0, 2, 0, 2, 2, 0, 0, 0, 2, 2, 0, 0, 2, 0, 2, 0, 0, 2, 2, 2, 2, 2, 2, 2, 2, 2, 2, 2, 2, 2, 2, 2, 2, 2, 2, 2, 0, 2, 2, 2, 0, 2, 2, 2, 2, 2, 2, 2, 2, 2, 2, 2, 2, 2, 2, 2, 2, 2, 2, 2, 2, 2, 2, 2, 2, 2, 2, 2, 2, 2, 2, 2, 2, 2, 2, 2, 0, 0, 2, 2, 2, 2, 2, 2, 2, 2, 2, 2, 2, 2, 2, 2, 2, 2, 2, 2])
_uv = me_cube_003.uv_layers.new(name='UVMap')
_uv.uv.foreach_set('vector', [0.0, 0.0, 0.0, 0.0, 0.0, 0.0, 0.0, 0.0, 0.3254, 0.5, 0.3254, 0.75, 0.375, 0.75, 0.375, 0.5, 0.375, 0.4504, 0.375, 0.4504, 0.375, 0.5, 0.375, 0.5, 0.375, 0.5, 0.375, 0.5, 0.375, 0.0, 0.375, 0.0, 0.375, 0.25, 0.375, 0.25, 0.0, 0.0, 0.0, 0.0, 0.0, 0.0, 0.0, 0.0, 0.0, 0.0, 0.0, 0.0, 0.0, 0.0, 0.0, 0.0, 0.375, 0.25, 0.375, 0.25, 0.375, 0.25, 0.375, 0.25, 0.375, 0.3132, 0.375, 0.3132, 0.375, 0.3132, 0.375, 0.3132, 0.375, 0.3965, 0.375, 0.3965, 0.125, 0.5, 0.125, 0.75, 0.1882, 0.75, 0.1882, 0.5, 0.1882, 0.5, 0.1882, 0.75, 0.2715, 0.75, 0.2715, 0.5, 0.0, 0.0, 0.0, 0.0, 0.0, 0.0, 0.0, 0.0, 0.0, 0.0, 0.0, 0.0, 0.0, 0.0, 0.0, 0.0, 0.0, 0.0, 0.0, 0.0, 0.0, 0.0, 0.0, 0.0, 0.375, 0.3965, 0.375, 0.3965, 0.375, 0.4504, 0.375, 0.4504, 0.2715, 0.5, 0.2715, 0.75, 0.3254, 0.75, 0.3254, 0.5, 0.0, 0.0, 0.0, 0.0, 0.0, 0.0, 0.0, 0.0, 0.0, 0.0, 0.0, 0.0, 0.0, 0.0, 0.0, 0.0, 0.0, 0.0, 0.0, 0.0, 0.0, 0.0, 0.0, 0.0, 0.0, 0.0, 0.0, 0.0, 0.0, 0.0, 0.0, 0.0, 0.0, 0.0, 0.0, 0.0, 0.0, 0.0, 0.0, 0.0, 0.0, 0.0, 0.0, 0.0, 0.0, 0.0, 0.0, 0.0, 0.0, 0.0, 0.0, 0.0, 0.0, 0.0, 0.0, 0.0, 0.375, 0.5, 0.625, 0.5, 0.625, 0.75, 0.375, 0.75, 0.0, 0.0, 0.0, 0.0, 0.0, 0.0, 0.0, 0.0, 0.0, 0.0, 0.0, 0.0, 0.0, 0.0, 0.0, 0.0, 0.375, 0.0, 0.375, 0.0, 0.375, 0.25, 0.375, 0.25, 0.375, 0.0, 0.375, 0.0, 0.375, 0.25, 0.375, 0.25, 0.0, 0.0, 0.0, 0.0, 0.0, 0.0, 0.0, 0.0, 0.0, 0.0, 0.0, 0.0, 0.0, 0.0, 0.0, 0.0, 0.0, 0.0, 0.0, 0.0, 0.0, 0.0, 0.0, 0.0, 0.0, 0.0, 0.0, 0.0, 0.0, 0.0, 0.0, 0.0, 0.8118, 0.5, 0.875, 0.5, 0.875, 0.75, 0.8118, 0.75, 0.625, 0.5, 0.6745, 0.5, 0.6745, 0.75, 0.625, 0.75, 0.6745, 0.5, 0.7285, 0.5, 0.7285, 0.75, 0.6745, 0.75, 0.7285, 0.5, 0.8118, 0.5, 0.8118, 0.75, 0.7285, 0.75, 0.0, 0.0, 0.0, 0.0, 0.0, 0.0, 0.0, 0.0, 0.3254, 0.5, 0.375, 0.5, 0.375, 0.75, 0.3254, 0.75, 0.375, 0.4504, 0.375, 0.5, 0.375, 0.5, 0.375, 0.5, 0.375, 0.5, 0.375, 0.4504, 0.375, 0.0, 0.375, 0.25, 0.375, 0.25, 0.375, 0.0, 0.0, 0.0, 0.0, 0.0, 0.0, 0.0, 0.0, 0.0, 0.0, 0.0, 0.0, 0.0, 0.0, 0.0, 0.0, 0.0, 0.375, 0.25, 0.375, 0.3132, 0.375, 0.3132, 0.375, 0.25, 0.375, 0.25, 0.375, 0.25, 0.375, 0.3132, 0.375, 0.3965, 0.375, 0.3965, 0.375, 0.3132, 0.125, 0.5, 0.1882, 0.5, 0.1882, 0.75, 0.125, 0.75, 0.1882, 0.5, 0.2715, 0.5, 0.2715, 0.75, 0.1882, 0.75, 0.0, 0.0, 0.0, 0.0, 0.0, 0.0, 0.0, 0.0, 0.0, 0.0, 0.0, 0.0, 0.0, 0.0, 0.0, 0.0, 0.0, 0.0, 0.0, 0.0, 0.0, 0.0, 0.0, 0.0, 0.375, 0.3965, 0.375, 0.4504, 0.375, 0.4504, 0.375, 0.3965, 0.2715, 0.5, 0.3254, 0.5, 0.3254, 0.75, 0.2715, 0.75, 0.0, 0.0, 0.0, 0.0, 0.0, 0.0, 0.0, 0.0, 0.0, 0.0, 0.0, 0.0, 0.0, 0.0, 0.0, 0.0, 0.0, 0.0, 0.0, 0.0, 0.0, 0.0, 0.0, 0.0, 0.0, 0.0, 0.0, 0.0, 0.0, 0.0, 0.0, 0.0, 0.0, 0.0, 0.0, 0.0, 0.0, 0.0, 0.0, 0.0, 0.0, 0.0, 0.0, 0.0, 0.0, 0.0, 0.0, 0.0, 0.0, 0.0, 0.0, 0.0, 0.0, 0.0, 0.0, 0.0, 0.375, 0.5, 0.375, 0.75, 0.625, 0.75, 0.625, 0.5, 0.0, 0.0, 0.0, 0.0, 0.0, 0.0, 0.0, 0.0, 0.0, 0.0, 0.0, 0.0, 0.0, 0.0, 0.0, 0.0, 0.375, 0.0, 0.375, 0.25, 0.375, 0.25, 0.375, 0.0, 0.375, 0.0, 0.375, 0.25, 0.375, 0.25, 0.375, 0.0, 0.0, 0.0, 0.0, 0.0, 0.0, 0.0, 0.0, 0.0, 0.0, 0.0, 0.0, 0.0, 0.0, 0.0, 0.0, 0.0, 0.0, 0.0, 0.0, 0.0, 0.0, 0.0, 0.0, 0.0, 0.0, 0.0, 0.0, 0.0, 0.0, 0.0, 0.0, 0.0, 0.8118, 0.5, 0.8118, 0.75, 0.875, 0.75, 0.875, 0.5, 0.625, 0.5, 0.625, 0.75, 0.6745, 0.75, 0.6745, 0.5, 0.6745, 0.5, 0.6745, 0.75, 0.7285, 0.75, 0.7285, 0.5, 0.7285, 0.5, 0.7285, 0.75, 0.8118, 0.75, 0.8118, 0.5, 0.8118, 0.75, 0.875, 0.75, 0.875, 0.75, 0.8118, 0.75, 0.2715, 0.75, 0.1882, 0.75, 0.1882, 0.75, 0.2715, 0.75, 0.3254, 0.75, 0.2715, 0.75, 0.2715, 0.75, 0.3254, 0.75, 0.0, 0.0, 0.0, 0.0, 0.0, 0.0, 0.0, 0.0, 0.6745, 0.75, 0.7285, 0.75, 0.7285, 0.75, 0.6745, 0.75, 0.625, 0.75, 0.6745, 0.75, 0.6745, 0.75, 0.625, 0.75, 0.7285, 0.75, 0.8118, 0.75, 0.8118, 0.75, 0.7285, 0.75, 0.375, 0.75, 0.625, 0.75, 0.625, 0.75, 0.375, 0.75, 0.375, 0.3132, 0.375, 0.3965, 0.375, 0.3965, 0.375, 0.3132, 0.375, 0.3965, 0.375, 0.4504, 0.375, 0.4504, 0.375, 0.3965, 0.8118, 0.5, 0.8118, 0.75, 0.875, 0.75, 0.875, 0.5, 0.625, 0.5, 0.625, 0.75, 0.6745, 0.75, 0.6745, 0.5, 0.6745, 0.5, 0.6745, 0.75, 0.7285, 0.75, 0.7285, 0.5, 0.7285, 0.5, 0.7285, 0.75, 0.8118, 0.75, 0.8118, 0.5, 0.8118, 0.5, 0.875, 0.5, 0.875, 0.75, 0.8118, 0.75, 0.625, 0.5, 0.6745, 0.5, 0.6745, 0.75, 0.625, 0.75, 0.6745, 0.5, 0.7285, 0.5, 0.7285, 0.75, 0.6745, 0.75, 0.7285, 0.5, 0.8118, 0.5, 0.8118, 0.75, 0.7285, 0.75, 0.7285, 0.75, 0.6745, 0.75, 0.6745, 0.75, 0.7285, 0.75, 0.7285, 0.5, 0.8118, 0.5, 0.8118, 0.5, 0.7285, 0.5, 0.6745, 0.75, 0.625, 0.75, 0.625, 0.75, 0.6745, 0.75, 0.625, 0.5, 0.6745, 0.5, 0.6745, 0.5, 0.625, 0.5, 0.6745, 0.5, 0.7285, 0.5, 0.7285, 0.5, 0.6745, 0.5, 0.8118, 0.75, 0.7285, 0.75, 0.7285, 0.75, 0.8118, 0.75, 0.625, 0.75, 0.625, 0.5, 0.625, 0.5, 0.625, 0.75, 0.875, 0.75, 0.8118, 0.75, 0.8118, 0.75, 0.875, 0.75, 0.875, 0.5, 0.875, 0.75, 0.875, 0.75, 0.875, 0.5, 0.8118, 0.5, 0.875, 0.5, 0.875, 0.5, 0.8118, 0.5])
me_cube_003.materials.append(mat_redwood)
me_cube_003.materials.append(mat_glasses)
me_cube_003.materials.append(mat_whitewood)
me_cube_003.materials.append(mat_newglass)
me_cube_003.update()

# ---- objects
ob_x = bpy.data.objects.new('Ювелир витрина', me_cube)
ob_x_1 = bpy.data.objects.new('Выдача', me_cube_001)
ob_x_2 = bpy.data.objects.new('Выдача.мал', me_cube_002)
ob_x_3 = bpy.data.objects.new('Витрина телефона', me_cube_004)
ob_x_4 = bpy.data.objects.new('Ломбард', me_cube_005)
ob_x_5 = bpy.data.objects.new('Стены', me_plane)
ob_x_6 = bpy.data.objects.new('Витрина ноут', me_cube_007)
ob_001 = bpy.data.objects.new('Плитка.001', me_plane_001)
ob_x_7 = bpy.data.objects.new('Витрина телевизоров', me_cube_010)
ob_2 = bpy.data.objects.new('Ювелир витрина2', me_cube_009)
ob_001_1 = bpy.data.objects.new('Выдача.001', me_cube_003)

# ---- transforms, parenting, visibility, modifiers, constraints
ob_x.location = (1.429, 6.848, 0.0)
ob_x.scale = (1.827, 2.881, 1.0)
ob_x.lock_rotations_4d = False
ob_x.empty_display_type = 'ARROWS'
ob_x.lineart.crease_threshold = 0.0
ob_x_1.location = (-7.575, -2.768, 0.0)
ob_x_1.scale = (1.348, 1.0, 1.0)
_m = ob_x_1.modifiers.new('Solidify', 'SOLIDIFY')
_m.thickness = 0.05
ob_x_2.location = (-9.488, -2.768, 0.0)
ob_x_2.scale = (1.553, 1.0, 1.0)
_m = ob_x_2.modifiers.new('Solidify', 'SOLIDIFY')
_m.thickness = 0.05
ob_x_3.location = (-6.274, 10.26, 4.359)
ob_x_3.scale = (1.0, 14.49, 5.336)
ob_x_4.location = (22.73, -2.936, 2.482)
ob_x_4.scale = (3.418, 3.418, 3.418)
ob_x_5.location = (17.56, 12.7, -0.9618)
ob_x_5.scale = (24.88, 19.44, 32.35)
ob_x_6.location = (11.1, 25.16, 4.222)
ob_x_6.rotation_euler = (0.0, -0.0, 4.712)
ob_x_6.scale = (1.0, 14.49, 5.336)
ob_001.location = (17.56, 12.7, -0.9618)
ob_001.scale = (24.88, 19.44, 32.35)
ob_x_7.location = (27.21, 25.16, 0.1581)
ob_x_7.scale = (8.274, 1.0, 1.0)
ob_2.location = (21.26, -5.519, 0.1065)
ob_2.scale = (1.62, 1.0, 1.0)
ob_001_1.location = (-43.45, 35.64, 6.641)
ob_001_1.scale = (2.79, 2.069, 2.069)

# ---- collection membership
col_x.objects.link(ob_x)
col_x.objects.link(ob_x_1)
col_x.objects.link(ob_x_2)
col_x.objects.link(ob_x_3)
col_x.objects.link(ob_x_4)
col_x.objects.link(ob_x_5)
col_x.objects.link(ob_x_6)
col_x.objects.link(ob_001)
col_x.objects.link(ob_x_7)
col_x.objects.link(ob_2)
col_x.objects.link(ob_001_1)

# ---- scene / render settings (as saved in the file)
scene.frame_start = 1; scene.frame_end = 250; scene.frame_set(1)
scene.render.engine = 'BLENDER_EEVEE_NEXT'
bpy.context.view_layer.update()

# ---- added for rendering (the .blend has no active camera and no usable light): camera, sun
cam_auto = bpy.data.cameras.new('AutoCamera')
cam_auto.lens = 50.0
cam_auto.sensor_width = 36.0
cam_auto.clip_end = 1611.31
ob_auto_camera = bpy.data.objects.new('AutoCamera', cam_auto)
scene.collection.objects.link(ob_auto_camera)
ob_auto_camera.location = (91.4312, -94.5278, 83.4969)
ob_auto_camera.rotation_euler = (1.09748, -7.21219e-08, 0.694738)
scene.camera = ob_auto_camera
light_auto_sun = bpy.data.lights.new('AutoSun', 'SUN')
light_auto_sun.energy = 3.0
light_auto_sun.angle = 0.0523599
ob_auto_sun = bpy.data.objects.new('AutoSun', light_auto_sun)
scene.collection.objects.link(ob_auto_sun)
ob_auto_sun.rotation_euler = (0.872665, 0.174533, 0.523599)
bpy.context.view_layer.update()
